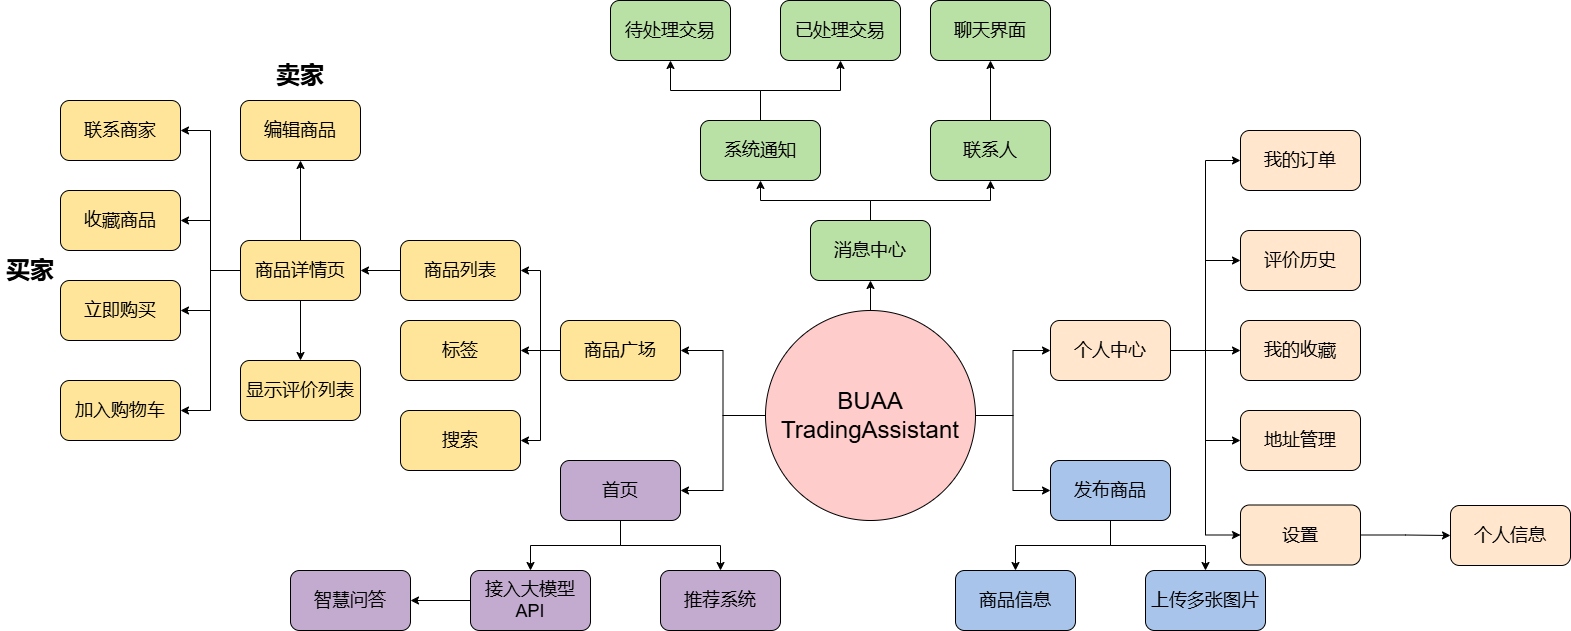

The diagram above was exported from draw.io. Its source (the exported page's mxGraphModel, read from the mxfile embedded in the PNG):
<mxGraphModel dx="3720" dy="1640" grid="1" gridSize="10" guides="1" tooltips="1" connect="1" arrows="1" fold="1" page="1" pageScale="1" pageWidth="1654" pageHeight="1169" math="0" shadow="0">
  <root>
    <mxCell id="0" />
    <mxCell id="1" parent="0" />
    <mxCell id="AemxVf-pmV-bZ9ogNdRf-10" value="" style="edgeStyle=orthogonalEdgeStyle;rounded=0;orthogonalLoop=1;jettySize=auto;html=1;" edge="1" parent="1" source="AemxVf-pmV-bZ9ogNdRf-1" target="AemxVf-pmV-bZ9ogNdRf-6">
      <mxGeometry relative="1" as="geometry" />
    </mxCell>
    <mxCell id="AemxVf-pmV-bZ9ogNdRf-11" style="edgeStyle=orthogonalEdgeStyle;rounded=0;orthogonalLoop=1;jettySize=auto;html=1;entryX=0;entryY=0.5;entryDx=0;entryDy=0;" edge="1" parent="1" source="AemxVf-pmV-bZ9ogNdRf-1" target="AemxVf-pmV-bZ9ogNdRf-5">
      <mxGeometry relative="1" as="geometry" />
    </mxCell>
    <mxCell id="AemxVf-pmV-bZ9ogNdRf-12" style="edgeStyle=orthogonalEdgeStyle;rounded=0;orthogonalLoop=1;jettySize=auto;html=1;exitX=1;exitY=0.5;exitDx=0;exitDy=0;entryX=0;entryY=0.5;entryDx=0;entryDy=0;" edge="1" parent="1" source="AemxVf-pmV-bZ9ogNdRf-1" target="AemxVf-pmV-bZ9ogNdRf-4">
      <mxGeometry relative="1" as="geometry" />
    </mxCell>
    <mxCell id="AemxVf-pmV-bZ9ogNdRf-13" style="edgeStyle=orthogonalEdgeStyle;rounded=0;orthogonalLoop=1;jettySize=auto;html=1;entryX=0;entryY=0.5;entryDx=0;entryDy=0;" edge="1" parent="1" source="AemxVf-pmV-bZ9ogNdRf-1" target="AemxVf-pmV-bZ9ogNdRf-3">
      <mxGeometry relative="1" as="geometry" />
    </mxCell>
    <mxCell id="AemxVf-pmV-bZ9ogNdRf-14" style="edgeStyle=orthogonalEdgeStyle;rounded=0;orthogonalLoop=1;jettySize=auto;html=1;entryX=0;entryY=0.5;entryDx=0;entryDy=0;" edge="1" parent="1" source="AemxVf-pmV-bZ9ogNdRf-1" target="AemxVf-pmV-bZ9ogNdRf-7">
      <mxGeometry relative="1" as="geometry" />
    </mxCell>
    <mxCell id="AemxVf-pmV-bZ9ogNdRf-1" value="&lt;font style=&quot;font-size: 18px;&quot;&gt;个人中心&lt;/font&gt;" style="rounded=1;whiteSpace=wrap;html=1;fillColor=#FFE6CC;" vertex="1" parent="1">
      <mxGeometry x="1050" y="370" width="120" height="60" as="geometry" />
    </mxCell>
    <mxCell id="AemxVf-pmV-bZ9ogNdRf-23" style="edgeStyle=orthogonalEdgeStyle;rounded=0;orthogonalLoop=1;jettySize=auto;html=1;entryX=0.5;entryY=1;entryDx=0;entryDy=0;" edge="1" parent="1" source="AemxVf-pmV-bZ9ogNdRf-2" target="AemxVf-pmV-bZ9ogNdRf-16">
      <mxGeometry relative="1" as="geometry" />
    </mxCell>
    <mxCell id="AemxVf-pmV-bZ9ogNdRf-24" style="edgeStyle=orthogonalEdgeStyle;rounded=0;orthogonalLoop=1;jettySize=auto;html=1;entryX=0.5;entryY=1;entryDx=0;entryDy=0;" edge="1" parent="1" source="AemxVf-pmV-bZ9ogNdRf-2" target="AemxVf-pmV-bZ9ogNdRf-15">
      <mxGeometry relative="1" as="geometry" />
    </mxCell>
    <mxCell id="AemxVf-pmV-bZ9ogNdRf-2" value="&lt;font style=&quot;font-size: 18px;&quot;&gt;消息中心&lt;/font&gt;" style="rounded=1;whiteSpace=wrap;html=1;fillColor=#B9E0A5;" vertex="1" parent="1">
      <mxGeometry x="810" y="270" width="120" height="60" as="geometry" />
    </mxCell>
    <mxCell id="AemxVf-pmV-bZ9ogNdRf-3" value="&lt;font style=&quot;font-size: 18px;&quot;&gt;我的订单&lt;/font&gt;" style="rounded=1;whiteSpace=wrap;html=1;fillColor=#FFE6CC;" vertex="1" parent="1">
      <mxGeometry x="1240" y="180" width="120" height="60" as="geometry" />
    </mxCell>
    <mxCell id="AemxVf-pmV-bZ9ogNdRf-4" value="&lt;font style=&quot;font-size: 18px;&quot;&gt;评价历史&lt;/font&gt;" style="rounded=1;whiteSpace=wrap;html=1;fillColor=#FFE6CC;" vertex="1" parent="1">
      <mxGeometry x="1240" y="280" width="120" height="60" as="geometry" />
    </mxCell>
    <mxCell id="AemxVf-pmV-bZ9ogNdRf-5" value="&lt;font style=&quot;font-size: 18px;&quot;&gt;地址管理&lt;/font&gt;" style="rounded=1;whiteSpace=wrap;html=1;fillColor=#FFE6CC;" vertex="1" parent="1">
      <mxGeometry x="1240" y="460" width="120" height="60" as="geometry" />
    </mxCell>
    <mxCell id="AemxVf-pmV-bZ9ogNdRf-6" value="&lt;font style=&quot;font-size: 18px;&quot;&gt;我的收藏&lt;/font&gt;" style="rounded=1;whiteSpace=wrap;html=1;fillColor=#FFE6CC;" vertex="1" parent="1">
      <mxGeometry x="1240" y="370" width="120" height="60" as="geometry" />
    </mxCell>
    <mxCell id="AemxVf-pmV-bZ9ogNdRf-9" value="" style="edgeStyle=orthogonalEdgeStyle;rounded=0;orthogonalLoop=1;jettySize=auto;html=1;" edge="1" parent="1" source="AemxVf-pmV-bZ9ogNdRf-7" target="AemxVf-pmV-bZ9ogNdRf-8">
      <mxGeometry relative="1" as="geometry" />
    </mxCell>
    <mxCell id="AemxVf-pmV-bZ9ogNdRf-7" value="&lt;font style=&quot;font-size: 18px;&quot;&gt;设置&lt;/font&gt;" style="rounded=1;whiteSpace=wrap;html=1;fillColor=#FFE6CC;" vertex="1" parent="1">
      <mxGeometry x="1240" y="554.5" width="120" height="60" as="geometry" />
    </mxCell>
    <mxCell id="AemxVf-pmV-bZ9ogNdRf-8" value="&lt;font style=&quot;font-size: 18px;&quot;&gt;个人信息&lt;/font&gt;" style="rounded=1;whiteSpace=wrap;html=1;fillColor=#FFE6CC;" vertex="1" parent="1">
      <mxGeometry x="1450" y="555" width="120" height="60" as="geometry" />
    </mxCell>
    <mxCell id="AemxVf-pmV-bZ9ogNdRf-21" style="edgeStyle=orthogonalEdgeStyle;rounded=0;orthogonalLoop=1;jettySize=auto;html=1;entryX=0.5;entryY=1;entryDx=0;entryDy=0;" edge="1" parent="1" source="AemxVf-pmV-bZ9ogNdRf-15" target="AemxVf-pmV-bZ9ogNdRf-19">
      <mxGeometry relative="1" as="geometry" />
    </mxCell>
    <mxCell id="AemxVf-pmV-bZ9ogNdRf-22" style="edgeStyle=orthogonalEdgeStyle;rounded=0;orthogonalLoop=1;jettySize=auto;html=1;entryX=0.5;entryY=1;entryDx=0;entryDy=0;" edge="1" parent="1" source="AemxVf-pmV-bZ9ogNdRf-15" target="AemxVf-pmV-bZ9ogNdRf-18">
      <mxGeometry relative="1" as="geometry" />
    </mxCell>
    <mxCell id="AemxVf-pmV-bZ9ogNdRf-15" value="&lt;font style=&quot;font-size: 18px;&quot;&gt;系统通知&lt;/font&gt;" style="rounded=1;whiteSpace=wrap;html=1;fillColor=#B9E0A5;" vertex="1" parent="1">
      <mxGeometry x="700" y="170" width="120" height="60" as="geometry" />
    </mxCell>
    <mxCell id="AemxVf-pmV-bZ9ogNdRf-20" value="" style="edgeStyle=orthogonalEdgeStyle;rounded=0;orthogonalLoop=1;jettySize=auto;html=1;" edge="1" parent="1" source="AemxVf-pmV-bZ9ogNdRf-16" target="AemxVf-pmV-bZ9ogNdRf-17">
      <mxGeometry relative="1" as="geometry" />
    </mxCell>
    <mxCell id="AemxVf-pmV-bZ9ogNdRf-16" value="&lt;font style=&quot;font-size: 18px;&quot;&gt;联系人&lt;/font&gt;" style="rounded=1;whiteSpace=wrap;html=1;fillColor=#B9E0A5;" vertex="1" parent="1">
      <mxGeometry x="930" y="170" width="120" height="60" as="geometry" />
    </mxCell>
    <mxCell id="AemxVf-pmV-bZ9ogNdRf-17" value="&lt;font style=&quot;font-size: 18px;&quot;&gt;聊天界面&lt;/font&gt;" style="rounded=1;whiteSpace=wrap;html=1;fillColor=#B9E0A5;" vertex="1" parent="1">
      <mxGeometry x="930" y="50" width="120" height="60" as="geometry" />
    </mxCell>
    <mxCell id="AemxVf-pmV-bZ9ogNdRf-18" value="&lt;font style=&quot;font-size: 18px;&quot;&gt;待处理交易&lt;/font&gt;" style="rounded=1;whiteSpace=wrap;html=1;fillColor=#B9E0A5;" vertex="1" parent="1">
      <mxGeometry x="610" y="50" width="120" height="60" as="geometry" />
    </mxCell>
    <mxCell id="AemxVf-pmV-bZ9ogNdRf-19" value="&lt;font style=&quot;font-size: 18px;&quot;&gt;已处理交易&lt;/font&gt;" style="rounded=1;whiteSpace=wrap;html=1;fillColor=#B9E0A5;" vertex="1" parent="1">
      <mxGeometry x="780" y="50" width="120" height="60" as="geometry" />
    </mxCell>
    <mxCell id="AemxVf-pmV-bZ9ogNdRf-43" style="edgeStyle=orthogonalEdgeStyle;rounded=0;orthogonalLoop=1;jettySize=auto;html=1;entryX=1;entryY=0.5;entryDx=0;entryDy=0;" edge="1" parent="1" source="AemxVf-pmV-bZ9ogNdRf-26" target="AemxVf-pmV-bZ9ogNdRf-27">
      <mxGeometry relative="1" as="geometry" />
    </mxCell>
    <mxCell id="AemxVf-pmV-bZ9ogNdRf-44" value="" style="edgeStyle=orthogonalEdgeStyle;rounded=0;orthogonalLoop=1;jettySize=auto;html=1;" edge="1" parent="1" source="AemxVf-pmV-bZ9ogNdRf-26" target="AemxVf-pmV-bZ9ogNdRf-28">
      <mxGeometry relative="1" as="geometry" />
    </mxCell>
    <mxCell id="AemxVf-pmV-bZ9ogNdRf-45" style="edgeStyle=orthogonalEdgeStyle;rounded=0;orthogonalLoop=1;jettySize=auto;html=1;entryX=1;entryY=0.5;entryDx=0;entryDy=0;" edge="1" parent="1" source="AemxVf-pmV-bZ9ogNdRf-26" target="AemxVf-pmV-bZ9ogNdRf-29">
      <mxGeometry relative="1" as="geometry" />
    </mxCell>
    <mxCell id="AemxVf-pmV-bZ9ogNdRf-26" value="&lt;font style=&quot;font-size: 18px;&quot;&gt;商品广场&lt;/font&gt;" style="rounded=1;whiteSpace=wrap;html=1;fillColor=#FFE599;" vertex="1" parent="1">
      <mxGeometry x="560" y="370" width="120" height="60" as="geometry" />
    </mxCell>
    <mxCell id="AemxVf-pmV-bZ9ogNdRf-42" value="" style="edgeStyle=orthogonalEdgeStyle;rounded=0;orthogonalLoop=1;jettySize=auto;html=1;" edge="1" parent="1" source="AemxVf-pmV-bZ9ogNdRf-27" target="AemxVf-pmV-bZ9ogNdRf-30">
      <mxGeometry relative="1" as="geometry" />
    </mxCell>
    <mxCell id="AemxVf-pmV-bZ9ogNdRf-27" value="&lt;font style=&quot;font-size: 18px;&quot;&gt;商品列表&lt;/font&gt;" style="rounded=1;whiteSpace=wrap;html=1;fillColor=#FFE599;" vertex="1" parent="1">
      <mxGeometry x="400" y="290" width="120" height="60" as="geometry" />
    </mxCell>
    <mxCell id="AemxVf-pmV-bZ9ogNdRf-28" value="&lt;font style=&quot;font-size: 18px;&quot;&gt;标签&lt;/font&gt;" style="rounded=1;whiteSpace=wrap;html=1;fillColor=#FFE599;" vertex="1" parent="1">
      <mxGeometry x="400" y="370" width="120" height="60" as="geometry" />
    </mxCell>
    <mxCell id="AemxVf-pmV-bZ9ogNdRf-29" value="&lt;font style=&quot;font-size: 18px;&quot;&gt;搜索&lt;/font&gt;" style="rounded=1;whiteSpace=wrap;html=1;fillColor=#FFE599;" vertex="1" parent="1">
      <mxGeometry x="400" y="460" width="120" height="60" as="geometry" />
    </mxCell>
    <mxCell id="AemxVf-pmV-bZ9ogNdRf-36" style="edgeStyle=orthogonalEdgeStyle;rounded=0;orthogonalLoop=1;jettySize=auto;html=1;entryX=1;entryY=0.5;entryDx=0;entryDy=0;" edge="1" parent="1" source="AemxVf-pmV-bZ9ogNdRf-30" target="AemxVf-pmV-bZ9ogNdRf-31">
      <mxGeometry relative="1" as="geometry" />
    </mxCell>
    <mxCell id="AemxVf-pmV-bZ9ogNdRf-37" style="edgeStyle=orthogonalEdgeStyle;rounded=0;orthogonalLoop=1;jettySize=auto;html=1;entryX=1;entryY=0.5;entryDx=0;entryDy=0;" edge="1" parent="1" source="AemxVf-pmV-bZ9ogNdRf-30" target="AemxVf-pmV-bZ9ogNdRf-33">
      <mxGeometry relative="1" as="geometry" />
    </mxCell>
    <mxCell id="AemxVf-pmV-bZ9ogNdRf-38" style="edgeStyle=orthogonalEdgeStyle;rounded=0;orthogonalLoop=1;jettySize=auto;html=1;entryX=1;entryY=0.5;entryDx=0;entryDy=0;" edge="1" parent="1" source="AemxVf-pmV-bZ9ogNdRf-30" target="AemxVf-pmV-bZ9ogNdRf-34">
      <mxGeometry relative="1" as="geometry" />
    </mxCell>
    <mxCell id="AemxVf-pmV-bZ9ogNdRf-39" style="edgeStyle=orthogonalEdgeStyle;rounded=0;orthogonalLoop=1;jettySize=auto;html=1;entryX=1;entryY=0.5;entryDx=0;entryDy=0;" edge="1" parent="1" source="AemxVf-pmV-bZ9ogNdRf-30" target="AemxVf-pmV-bZ9ogNdRf-35">
      <mxGeometry relative="1" as="geometry" />
    </mxCell>
    <mxCell id="AemxVf-pmV-bZ9ogNdRf-41" style="edgeStyle=orthogonalEdgeStyle;rounded=0;orthogonalLoop=1;jettySize=auto;html=1;entryX=0.5;entryY=1;entryDx=0;entryDy=0;" edge="1" parent="1" source="AemxVf-pmV-bZ9ogNdRf-30" target="AemxVf-pmV-bZ9ogNdRf-40">
      <mxGeometry relative="1" as="geometry" />
    </mxCell>
    <mxCell id="AemxVf-pmV-bZ9ogNdRf-48" value="" style="edgeStyle=orthogonalEdgeStyle;rounded=0;orthogonalLoop=1;jettySize=auto;html=1;" edge="1" parent="1" source="AemxVf-pmV-bZ9ogNdRf-30" target="AemxVf-pmV-bZ9ogNdRf-47">
      <mxGeometry relative="1" as="geometry" />
    </mxCell>
    <mxCell id="AemxVf-pmV-bZ9ogNdRf-30" value="&lt;font style=&quot;font-size: 18px;&quot;&gt;商品详情页&lt;/font&gt;" style="rounded=1;whiteSpace=wrap;html=1;fillColor=#FFE599;" vertex="1" parent="1">
      <mxGeometry x="240" y="290" width="120" height="60" as="geometry" />
    </mxCell>
    <mxCell id="AemxVf-pmV-bZ9ogNdRf-31" value="&lt;font style=&quot;font-size: 18px;&quot;&gt;联系商家&lt;/font&gt;" style="rounded=1;whiteSpace=wrap;html=1;fillColor=#FFE599;" vertex="1" parent="1">
      <mxGeometry x="60" y="150" width="120" height="60" as="geometry" />
    </mxCell>
    <mxCell id="AemxVf-pmV-bZ9ogNdRf-33" value="&lt;font style=&quot;font-size: 18px;&quot;&gt;收藏商品&lt;/font&gt;" style="rounded=1;whiteSpace=wrap;html=1;fillColor=#FFE599;" vertex="1" parent="1">
      <mxGeometry x="60" y="240" width="120" height="60" as="geometry" />
    </mxCell>
    <mxCell id="AemxVf-pmV-bZ9ogNdRf-34" value="&lt;font style=&quot;font-size: 18px;&quot;&gt;立即购买&lt;/font&gt;" style="rounded=1;whiteSpace=wrap;html=1;fillColor=#FFE599;" vertex="1" parent="1">
      <mxGeometry x="60" y="330" width="120" height="60" as="geometry" />
    </mxCell>
    <mxCell id="AemxVf-pmV-bZ9ogNdRf-35" value="&lt;font style=&quot;font-size: 18px;&quot;&gt;加入购物车&lt;/font&gt;" style="rounded=1;whiteSpace=wrap;html=1;fillColor=#FFE599;" vertex="1" parent="1">
      <mxGeometry x="60" y="430" width="120" height="60" as="geometry" />
    </mxCell>
    <mxCell id="AemxVf-pmV-bZ9ogNdRf-40" value="&lt;font style=&quot;font-size: 18px;&quot;&gt;编辑商品&lt;/font&gt;" style="rounded=1;whiteSpace=wrap;html=1;fillColor=#FFE599;" vertex="1" parent="1">
      <mxGeometry x="240" y="150" width="120" height="60" as="geometry" />
    </mxCell>
    <mxCell id="AemxVf-pmV-bZ9ogNdRf-58" style="edgeStyle=orthogonalEdgeStyle;rounded=0;orthogonalLoop=1;jettySize=auto;html=1;entryX=0.5;entryY=0;entryDx=0;entryDy=0;" edge="1" parent="1" source="AemxVf-pmV-bZ9ogNdRf-46" target="AemxVf-pmV-bZ9ogNdRf-56">
      <mxGeometry relative="1" as="geometry" />
    </mxCell>
    <mxCell id="AemxVf-pmV-bZ9ogNdRf-59" style="edgeStyle=orthogonalEdgeStyle;rounded=0;orthogonalLoop=1;jettySize=auto;html=1;entryX=0.5;entryY=0;entryDx=0;entryDy=0;" edge="1" parent="1" source="AemxVf-pmV-bZ9ogNdRf-46" target="AemxVf-pmV-bZ9ogNdRf-57">
      <mxGeometry relative="1" as="geometry" />
    </mxCell>
    <mxCell id="AemxVf-pmV-bZ9ogNdRf-46" value="&lt;font style=&quot;font-size: 18px;&quot;&gt;发布商品&lt;/font&gt;" style="rounded=1;whiteSpace=wrap;html=1;fillColor=#A9C4EB;" vertex="1" parent="1">
      <mxGeometry x="1050" y="510" width="120" height="60" as="geometry" />
    </mxCell>
    <mxCell id="AemxVf-pmV-bZ9ogNdRf-47" value="&lt;span style=&quot;font-size: 18px;&quot;&gt;显示评价列表&lt;/span&gt;" style="rounded=1;whiteSpace=wrap;html=1;fillColor=#FFE599;" vertex="1" parent="1">
      <mxGeometry x="240" y="410" width="120" height="60" as="geometry" />
    </mxCell>
    <mxCell id="AemxVf-pmV-bZ9ogNdRf-50" value="&lt;b&gt;&lt;font style=&quot;font-size: 24px;&quot;&gt;卖家&lt;/font&gt;&lt;/b&gt;" style="text;html=1;align=center;verticalAlign=middle;whiteSpace=wrap;rounded=0;" vertex="1" parent="1">
      <mxGeometry x="270" y="110" width="60" height="30" as="geometry" />
    </mxCell>
    <mxCell id="AemxVf-pmV-bZ9ogNdRf-52" value="&lt;b&gt;&lt;font style=&quot;font-size: 24px;&quot;&gt;买家&lt;/font&gt;&lt;/b&gt;" style="text;html=1;align=center;verticalAlign=middle;whiteSpace=wrap;rounded=0;" vertex="1" parent="1">
      <mxGeometry y="305" width="60" height="30" as="geometry" />
    </mxCell>
    <mxCell id="AemxVf-pmV-bZ9ogNdRf-56" value="&lt;font style=&quot;font-size: 18px;&quot;&gt;商品信息&lt;/font&gt;" style="rounded=1;whiteSpace=wrap;html=1;fillColor=#A9C4EB;" vertex="1" parent="1">
      <mxGeometry x="955" y="620" width="120" height="60" as="geometry" />
    </mxCell>
    <mxCell id="AemxVf-pmV-bZ9ogNdRf-57" value="&lt;font style=&quot;font-size: 18px;&quot;&gt;上传多张图片&lt;/font&gt;" style="rounded=1;whiteSpace=wrap;html=1;fillColor=#A9C4EB;" vertex="1" parent="1">
      <mxGeometry x="1145" y="620" width="120" height="60" as="geometry" />
    </mxCell>
    <mxCell id="AemxVf-pmV-bZ9ogNdRf-65" style="edgeStyle=orthogonalEdgeStyle;rounded=0;orthogonalLoop=1;jettySize=auto;html=1;" edge="1" parent="1" source="AemxVf-pmV-bZ9ogNdRf-60" target="AemxVf-pmV-bZ9ogNdRf-61">
      <mxGeometry relative="1" as="geometry" />
    </mxCell>
    <mxCell id="AemxVf-pmV-bZ9ogNdRf-66" style="edgeStyle=orthogonalEdgeStyle;rounded=0;orthogonalLoop=1;jettySize=auto;html=1;entryX=0.5;entryY=0;entryDx=0;entryDy=0;" edge="1" parent="1" source="AemxVf-pmV-bZ9ogNdRf-60" target="AemxVf-pmV-bZ9ogNdRf-64">
      <mxGeometry relative="1" as="geometry" />
    </mxCell>
    <mxCell id="AemxVf-pmV-bZ9ogNdRf-60" value="&lt;font style=&quot;font-size: 18px;&quot;&gt;首页&lt;/font&gt;" style="rounded=1;whiteSpace=wrap;html=1;fillColor=#C3ABD0;" vertex="1" parent="1">
      <mxGeometry x="560" y="510" width="120" height="60" as="geometry" />
    </mxCell>
    <mxCell id="AemxVf-pmV-bZ9ogNdRf-63" value="" style="edgeStyle=orthogonalEdgeStyle;rounded=0;orthogonalLoop=1;jettySize=auto;html=1;" edge="1" parent="1" source="AemxVf-pmV-bZ9ogNdRf-61" target="AemxVf-pmV-bZ9ogNdRf-62">
      <mxGeometry relative="1" as="geometry" />
    </mxCell>
    <mxCell id="AemxVf-pmV-bZ9ogNdRf-61" value="&lt;font style=&quot;font-size: 18px;&quot;&gt;接入大模型API&lt;/font&gt;" style="rounded=1;whiteSpace=wrap;html=1;fillColor=#C3ABD0;" vertex="1" parent="1">
      <mxGeometry x="470" y="620" width="120" height="60" as="geometry" />
    </mxCell>
    <mxCell id="AemxVf-pmV-bZ9ogNdRf-62" value="&lt;span style=&quot;font-size: 18px;&quot;&gt;智慧问答&lt;/span&gt;" style="rounded=1;whiteSpace=wrap;html=1;fillColor=#C3ABD0;" vertex="1" parent="1">
      <mxGeometry x="290" y="620" width="120" height="60" as="geometry" />
    </mxCell>
    <mxCell id="AemxVf-pmV-bZ9ogNdRf-64" value="&lt;font style=&quot;font-size: 18px;&quot;&gt;推荐系统&lt;/font&gt;" style="rounded=1;whiteSpace=wrap;html=1;fillColor=#C3ABD0;" vertex="1" parent="1">
      <mxGeometry x="660" y="620" width="120" height="60" as="geometry" />
    </mxCell>
    <mxCell id="AemxVf-pmV-bZ9ogNdRf-69" style="edgeStyle=orthogonalEdgeStyle;rounded=0;orthogonalLoop=1;jettySize=auto;html=1;entryX=1;entryY=0.5;entryDx=0;entryDy=0;" edge="1" parent="1" source="AemxVf-pmV-bZ9ogNdRf-68" target="AemxVf-pmV-bZ9ogNdRf-26">
      <mxGeometry relative="1" as="geometry" />
    </mxCell>
    <mxCell id="AemxVf-pmV-bZ9ogNdRf-70" style="edgeStyle=orthogonalEdgeStyle;rounded=0;orthogonalLoop=1;jettySize=auto;html=1;entryX=1;entryY=0.5;entryDx=0;entryDy=0;" edge="1" parent="1" source="AemxVf-pmV-bZ9ogNdRf-68" target="AemxVf-pmV-bZ9ogNdRf-60">
      <mxGeometry relative="1" as="geometry" />
    </mxCell>
    <mxCell id="AemxVf-pmV-bZ9ogNdRf-72" style="edgeStyle=orthogonalEdgeStyle;rounded=0;orthogonalLoop=1;jettySize=auto;html=1;" edge="1" parent="1" source="AemxVf-pmV-bZ9ogNdRf-68" target="AemxVf-pmV-bZ9ogNdRf-1">
      <mxGeometry relative="1" as="geometry" />
    </mxCell>
    <mxCell id="AemxVf-pmV-bZ9ogNdRf-73" value="" style="edgeStyle=orthogonalEdgeStyle;rounded=0;orthogonalLoop=1;jettySize=auto;html=1;" edge="1" parent="1" source="AemxVf-pmV-bZ9ogNdRf-68" target="AemxVf-pmV-bZ9ogNdRf-2">
      <mxGeometry relative="1" as="geometry" />
    </mxCell>
    <mxCell id="AemxVf-pmV-bZ9ogNdRf-74" style="edgeStyle=orthogonalEdgeStyle;rounded=0;orthogonalLoop=1;jettySize=auto;html=1;entryX=0;entryY=0.5;entryDx=0;entryDy=0;" edge="1" parent="1" source="AemxVf-pmV-bZ9ogNdRf-68" target="AemxVf-pmV-bZ9ogNdRf-46">
      <mxGeometry relative="1" as="geometry" />
    </mxCell>
    <mxCell id="AemxVf-pmV-bZ9ogNdRf-68" value="&lt;font style=&quot;font-size: 24px;&quot;&gt;BUAA TradingAssistant&lt;/font&gt;" style="ellipse;whiteSpace=wrap;html=1;aspect=fixed;fillColor=#FFCCCC;" vertex="1" parent="1">
      <mxGeometry x="765" y="360" width="210" height="210" as="geometry" />
    </mxCell>
  </root>
</mxGraphModel>